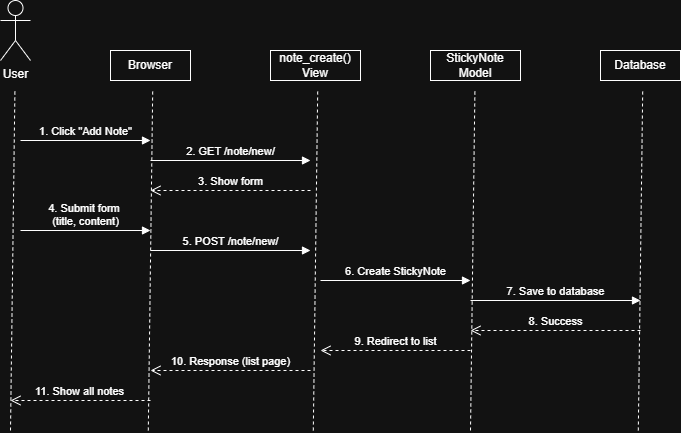

The diagram above was exported from draw.io. Its source (the exported page's mxGraphModel, read from the mxfile embedded in the PNG):
<mxGraphModel dx="1212" dy="620" grid="1" gridSize="10" guides="1" tooltips="1" connect="1" arrows="1" fold="1" page="1" pageScale="1" pageWidth="827" pageHeight="1169" math="0" shadow="0">
  <root>
    <mxCell id="0" />
    <mxCell id="1" parent="0" />
    <mxCell id="kzrJodf9HUrrL8mIqabG-18" parent="1" style="shape=umlActor;verticalLabelPosition=bottom;verticalAlign=top;html=1;" value="User" vertex="1">
      <mxGeometry height="60" width="30" x="70" y="120" as="geometry" />
    </mxCell>
    <mxCell id="kzrJodf9HUrrL8mIqabG-19" parent="1" style="html=1;whiteSpace=wrap;" value="Browser" vertex="1">
      <mxGeometry height="30" width="80" x="180" y="170" as="geometry" />
    </mxCell>
    <mxCell id="kzrJodf9HUrrL8mIqabG-20" parent="1" style="html=1;whiteSpace=wrap;" value="note_create()&lt;div&gt;View&lt;/div&gt;" vertex="1">
      <mxGeometry height="30" width="90" x="340" y="170" as="geometry" />
    </mxCell>
    <mxCell id="kzrJodf9HUrrL8mIqabG-21" parent="1" style="html=1;whiteSpace=wrap;" value="StickyNote&lt;div&gt;Model&lt;/div&gt;" vertex="1">
      <mxGeometry height="30" width="90" x="500" y="170" as="geometry" />
    </mxCell>
    <mxCell id="kzrJodf9HUrrL8mIqabG-22" parent="1" style="html=1;whiteSpace=wrap;" value="Database" vertex="1">
      <mxGeometry height="30" width="80" x="670" y="170" as="geometry" />
    </mxCell>
    <mxCell id="kzrJodf9HUrrL8mIqabG-23" edge="1" parent="1" style="endArrow=none;dashed=1;html=1;rounded=0;" value="">
      <mxGeometry height="50" relative="1" width="50" as="geometry">
        <mxPoint x="80" y="550" as="sourcePoint" />
        <mxPoint x="84.41" y="210" as="targetPoint" />
      </mxGeometry>
    </mxCell>
    <mxCell id="kzrJodf9HUrrL8mIqabG-24" edge="1" parent="1" style="endArrow=none;dashed=1;html=1;rounded=0;" value="">
      <mxGeometry height="50" relative="1" width="50" as="geometry">
        <mxPoint x="217.79999999999998" y="550" as="sourcePoint" />
        <mxPoint x="222.20999999999998" y="210" as="targetPoint" />
      </mxGeometry>
    </mxCell>
    <mxCell id="kzrJodf9HUrrL8mIqabG-25" edge="1" parent="1" style="endArrow=none;dashed=1;html=1;rounded=0;" value="">
      <mxGeometry height="50" relative="1" width="50" as="geometry">
        <mxPoint x="382.8" y="550" as="sourcePoint" />
        <mxPoint x="387.21" y="210" as="targetPoint" />
      </mxGeometry>
    </mxCell>
    <mxCell id="kzrJodf9HUrrL8mIqabG-26" edge="1" parent="1" style="endArrow=none;dashed=1;html=1;rounded=0;" value="">
      <mxGeometry height="50" relative="1" width="50" as="geometry">
        <mxPoint x="540" y="550" as="sourcePoint" />
        <mxPoint x="544.41" y="210" as="targetPoint" />
      </mxGeometry>
    </mxCell>
    <mxCell id="kzrJodf9HUrrL8mIqabG-27" edge="1" parent="1" style="endArrow=none;dashed=1;html=1;rounded=0;" value="">
      <mxGeometry height="50" relative="1" width="50" as="geometry">
        <mxPoint x="707.8" y="550" as="sourcePoint" />
        <mxPoint x="712.2099999999999" y="210" as="targetPoint" />
      </mxGeometry>
    </mxCell>
    <mxCell id="kzrJodf9HUrrL8mIqabG-30" edge="1" parent="1" style="html=1;verticalAlign=bottom;endArrow=block;curved=0;rounded=0;" value="1. Click &quot;Add Note&quot;">
      <mxGeometry relative="1" width="80" as="geometry">
        <mxPoint x="90" y="260" as="sourcePoint" />
        <mxPoint x="220" y="260" as="targetPoint" />
      </mxGeometry>
    </mxCell>
    <mxCell id="kzrJodf9HUrrL8mIqabG-31" edge="1" parent="1" style="html=1;verticalAlign=bottom;endArrow=block;curved=0;rounded=0;" value="2. GET /note/new/">
      <mxGeometry relative="1" width="80" as="geometry">
        <mxPoint x="220" y="280" as="sourcePoint" />
        <mxPoint x="380" y="280" as="targetPoint" />
      </mxGeometry>
    </mxCell>
    <mxCell id="kzrJodf9HUrrL8mIqabG-32" edge="1" parent="1" style="html=1;verticalAlign=bottom;endArrow=block;curved=0;rounded=0;" value="4. Submit form&amp;nbsp;&lt;div&gt;(title, content)&lt;/div&gt;">
      <mxGeometry relative="1" width="80" as="geometry">
        <mxPoint x="90" y="350" as="sourcePoint" />
        <mxPoint x="220" y="350" as="targetPoint" />
      </mxGeometry>
    </mxCell>
    <mxCell id="kzrJodf9HUrrL8mIqabG-33" edge="1" parent="1" style="html=1;verticalAlign=bottom;endArrow=block;curved=0;rounded=0;" value="5. POST /note/new/">
      <mxGeometry relative="1" width="80" as="geometry">
        <mxPoint x="220" y="370" as="sourcePoint" />
        <mxPoint x="380" y="370" as="targetPoint" />
      </mxGeometry>
    </mxCell>
    <mxCell id="kzrJodf9HUrrL8mIqabG-34" edge="1" parent="1" style="html=1;verticalAlign=bottom;endArrow=open;dashed=1;endSize=8;curved=0;rounded=0;" value="3. Show form">
      <mxGeometry relative="1" as="geometry">
        <mxPoint x="380" y="310" as="sourcePoint" />
        <mxPoint x="220" y="310" as="targetPoint" />
      </mxGeometry>
    </mxCell>
    <mxCell id="kzrJodf9HUrrL8mIqabG-35" edge="1" parent="1" style="html=1;verticalAlign=bottom;endArrow=block;curved=0;rounded=0;" value="6. Create StickyNote">
      <mxGeometry relative="1" width="80" as="geometry">
        <mxPoint x="390" y="400" as="sourcePoint" />
        <mxPoint x="540" y="400" as="targetPoint" />
      </mxGeometry>
    </mxCell>
    <mxCell id="kzrJodf9HUrrL8mIqabG-36" edge="1" parent="1" style="html=1;verticalAlign=bottom;endArrow=block;curved=0;rounded=0;" value="7. Save to database">
      <mxGeometry relative="1" width="80" as="geometry">
        <mxPoint x="540" y="420" as="sourcePoint" />
        <mxPoint x="710" y="420" as="targetPoint" />
      </mxGeometry>
    </mxCell>
    <mxCell id="kzrJodf9HUrrL8mIqabG-37" edge="1" parent="1" style="html=1;verticalAlign=bottom;endArrow=open;dashed=1;endSize=8;curved=0;rounded=0;" value="8. Success">
      <mxGeometry relative="1" as="geometry">
        <mxPoint x="710" y="450" as="sourcePoint" />
        <mxPoint x="540" y="450" as="targetPoint" />
      </mxGeometry>
    </mxCell>
    <mxCell id="kzrJodf9HUrrL8mIqabG-38" edge="1" parent="1" style="html=1;verticalAlign=bottom;endArrow=open;dashed=1;endSize=8;curved=0;rounded=0;" value="9. Redirect to list">
      <mxGeometry relative="1" as="geometry">
        <mxPoint x="540" y="470" as="sourcePoint" />
        <mxPoint x="390" y="470" as="targetPoint" />
      </mxGeometry>
    </mxCell>
    <mxCell id="kzrJodf9HUrrL8mIqabG-39" edge="1" parent="1" style="html=1;verticalAlign=bottom;endArrow=open;dashed=1;endSize=8;curved=0;rounded=0;" value="10. Response (list page)">
      <mxGeometry relative="1" as="geometry">
        <mxPoint x="380" y="490" as="sourcePoint" />
        <mxPoint x="220" y="490" as="targetPoint" />
      </mxGeometry>
    </mxCell>
    <mxCell id="kzrJodf9HUrrL8mIqabG-40" edge="1" parent="1" style="html=1;verticalAlign=bottom;endArrow=open;dashed=1;endSize=8;curved=0;rounded=0;" value="11. Show all notes">
      <mxGeometry relative="1" as="geometry">
        <mxPoint x="220" y="520" as="sourcePoint" />
        <mxPoint x="80" y="520" as="targetPoint" />
      </mxGeometry>
    </mxCell>
  </root>
</mxGraphModel>